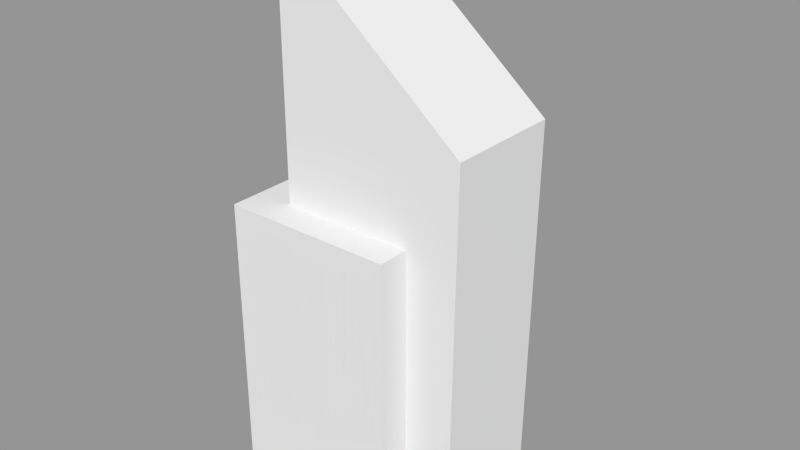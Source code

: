 # Source: skyscraper_slant.blend  (saved by Blender 2.66.1; exported with 4.5.12 LTS)
import bpy
from mathutils import Matrix  # noqa: F401  (used for matrix-valued properties, if any)

bpy.ops.wm.read_factory_settings(use_empty=True)
scene = bpy.context.scene
scene.name = 'Scene.001'

# ---- collections
col_collection_1 = bpy.data.collections.new('Collection 1'); scene.collection.children.link(col_collection_1)

# ---- meshes
me_cube_002 = bpy.data.meshes.new('Cube.002')
me_cube_002.from_pydata([(-1.507, 0.007103, -1.699), (-1.507, 0.007103, 1.588), (2.284, 0.007103, -0.9654), (2.284, 0.007103, 1.035), (-1.507, 5.02, 1.588), (1.453, 0.007103, -0.9654), (1.453, 5.02, -0.9654), (2.356, 6.62, -0.9654), (1.453, 5.02, 1.035), (1.453, 0.007103, 1.035), (2.356, 6.62, 1.035), (-0.8621, 9.295, 1.035), (-0.8621, 9.295, -0.9654), (1.453, 0.007103, -1.699), (1.453, 5.02, -1.699), (-0.8621, 5.02, 1.035), (1.453, 5.02, 1.588), (1.453, 0.007103, 1.588), (-1.507, 5.02, -1.699), (-0.8621, 5.02, -0.9654)], [], [(7, 10, 3, 2), (15, 19, 18, 4), (5, 6, 7, 2), (13, 14, 6, 5), (8, 9, 3, 10), (14, 18, 19, 6), (16, 17, 9, 8), (15, 8, 10), (15, 11, 12, 19), (4, 16, 8, 15), (19, 7, 6), (16, 4, 1, 17), (19, 12, 7), (10, 11, 15), (12, 11, 10, 7), (18, 14, 13, 0), (4, 18, 0, 1)])
_uv = me_cube_002.uv_layers.new(name='UVMap')
_uv.uv.foreach_set('vector', [0.1909, 0.6022, 0.01212, 0.6022, 0.01212, 0.01112, 0.1909, 0.01112, 0.5516, 0.4988, 0.3147, 0.4988, 0.2278, 0.4225, 0.6172, 0.4225, 0.8933, 0.01179, 0.8933, 0.5381, 0.9839, 0.7073, 0.9839, 0.0122, 0.8332, 0.4076, 0.8332, 0.009963, 0.8776, 0.009963, 0.8776, 0.4076, 0.8933, 0.5381, 0.8933, 0.01179, 0.9839, 0.0122, 0.9839, 0.7073, 0.2278, 0.773, 0.2278, 0.4225, 0.3147, 0.4988, 0.3147, 0.773, 0.2757, 0.009963, 0.2757, 0.4076, 0.2358, 0.4076, 0.2358, 0.009963, 0.6477, 0.5381, 0.8933, 0.5381, 0.9839, 0.7073, 0.5314, 0.5241, 0.5314, 0.9427, 0.3355, 0.9427, 0.3355, 0.5241, 0.6172, 0.4225, 0.6172, 0.773, 0.5516, 0.773, 0.5516, 0.4988, 0.6477, 0.5381, 0.9839, 0.7073, 0.8933, 0.5381, 0.2757, 0.009963, 0.4549, 0.009963, 0.4549, 0.4076, 0.2757, 0.4076, 0.6477, 0.5381, 0.6477, 0.9868, 0.9839, 0.7073, 0.9839, 0.7073, 0.6477, 0.9868, 0.6477, 0.5381, 0.1909, 0.9762, 0.01212, 0.9762, 0.01212, 0.6022, 0.1909, 0.6022, 0.654, 0.009963, 0.8332, 0.009963, 0.8332, 0.4076, 0.654, 0.4076, 0.4549, 0.009963, 0.654, 0.009963, 0.654, 0.4076, 0.4549, 0.4076])
me_cube_002.use_remesh_preserve_volume = False
me_cube_002.use_remesh_preserve_attributes = False
me_cube_002.use_mirror_vertex_groups = False
me_cube_002.update()

# ---- objects
ob_mesh = bpy.data.objects.new('Mesh', me_cube_002)

# ---- transforms, parenting, visibility, modifiers, constraints
ob_mesh.location = (0.0, -0.4357, -3.571)
ob_mesh.rotation_euler = (1.571, -0.0, 0.0)
ob_mesh.scale = (6.41, 6.41, 6.41)
ob_mesh.lineart.crease_threshold = 0.0

# ---- collection membership
col_collection_1.objects.link(ob_mesh)

# ---- scene / render settings (as saved in the file)
scene.frame_start = 1; scene.frame_end = 250; scene.frame_set(1)
scene.render.engine = 'CYCLES'
scene.render.image_settings.color_mode = 'RGB'
scene.render.image_settings.compression = 0
scene.render.image_settings.exr_codec = 'NONE'
scene.render.resolution_percentage = 50
scene.render.dither_intensity = 0.0
scene.render.bake_margin = 2
scene.render.bake_bias = 0.0
scene.cycles.use_denoising = False
scene.cycles.samples = 10
scene.cycles.sampling_pattern = 'TABULATED_SOBOL'
scene.cycles.light_sampling_threshold = 0.0
scene.cycles.use_adaptive_sampling = False
scene.cycles.use_light_tree = False
scene.cycles.blur_glossy = 0.0
scene.cycles.volume_bounces = 1
scene.cycles.pixel_filter_type = 'GAUSSIAN'
scene.cycles.sample_clamp_indirect = 0.0
scene.view_settings.view_transform = 'Standard'
bpy.context.view_layer.update()

# ---- added for rendering (the .blend has no active camera and no usable light): camera, sun + grey world if the file has none
cam_auto = bpy.data.cameras.new('AutoCamera')
cam_auto.lens = 50.0
cam_auto.sensor_width = 36.0
cam_auto.clip_end = 1101.42
ob_auto_camera = bpy.data.objects.new('AutoCamera', cam_auto)
scene.collection.objects.link(ob_auto_camera)
ob_auto_camera.location = (65.4789, -75.3907, 76.4486)
ob_auto_camera.rotation_euler = (1.09748, -7.21219e-08, 0.694738)
scene.camera = ob_auto_camera
light_auto_sun = bpy.data.lights.new('AutoSun', 'SUN')
light_auto_sun.energy = 3.0
light_auto_sun.angle = 0.0523599
ob_auto_sun = bpy.data.objects.new('AutoSun', light_auto_sun)
scene.collection.objects.link(ob_auto_sun)
ob_auto_sun.rotation_euler = (0.872665, 0.174533, 0.523599)
if scene.world is None:
    world_auto = bpy.data.worlds.new('AutoWorld')
    world_auto.color = (0.3, 0.3, 0.3)
    scene.world = world_auto
bpy.context.view_layer.update()
